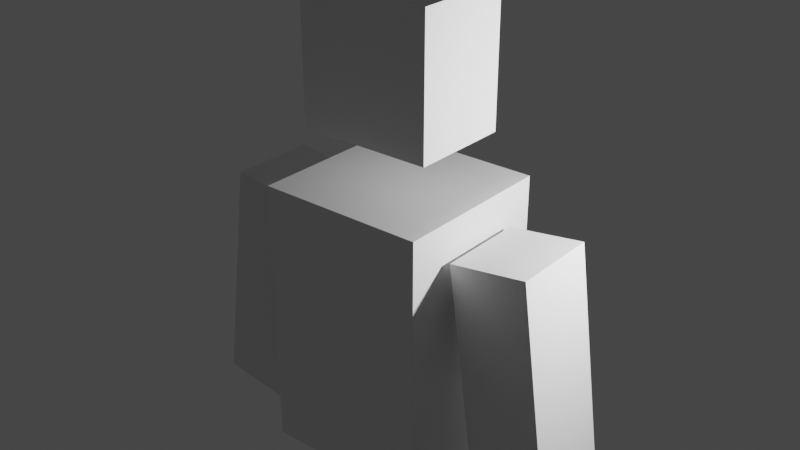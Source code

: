 # Source: Robot.blend  (saved by Blender 2.91.10; exported with 4.5.12 LTS)
import bpy
from mathutils import Matrix  # noqa: F401  (used for matrix-valued properties, if any)

bpy.ops.wm.read_factory_settings(use_empty=True)
scene = bpy.context.scene
scene.name = 'Scene'

# ---- collections
col_collection = bpy.data.collections.new('Collection'); scene.collection.children.link(col_collection)

# ---- materials (node trees are filled in below, after node groups)
mat_material = bpy.data.materials.new('Material')
mat_material.alpha_threshold = 0.0
mat_material.use_transparent_shadow = False
mat_material.line_color = (0.0, 0.0, 0.0, 1.0)

# ---- material node trees
mat_material.use_nodes = True; mat_material.node_tree.nodes.clear()
_N = mat_material.node_tree.nodes; _L = mat_material.node_tree.links
n0 = _N.new('ShaderNodeOutputMaterial'); n0.name = 'Material Output'; n0.location = (300, 300)
n1 = _N.new('ShaderNodeBsdfPrincipled'); n1.name = 'Principled BSDF'; n1.location = (10, 300)
n1.distribution = 'GGX'
n1.subsurface_method = 'BURLEY'
n1.inputs[2].default_value = 0.4
n1.inputs[3].default_value = 1.45
n1.inputs[27].default_value = (0.0, 0.0, 0.0, 1.0)
n1.inputs[28].default_value = 1.0
_L.new(n1.outputs[0], n0.inputs[0])
n0.is_active_output = True

# ---- world
world_world = bpy.data.worlds.new('World'); scene.world = world_world
world_world.use_nodes = True; world_world.node_tree.nodes.clear()
_N = world_world.node_tree.nodes; _L = world_world.node_tree.links
n0 = _N.new('ShaderNodeOutputWorld'); n0.name = 'World Output'; n0.location = (300, 300)
n1 = _N.new('ShaderNodeBackground'); n1.name = 'Background'; n1.location = (10, 300)
n1.inputs[0].default_value = (0.05088, 0.05088, 0.05088, 1.0)
_L.new(n1.outputs[0], n0.inputs[0])
n0.is_active_output = True
world_world.color = (0.05088, 0.05088, 0.05088)
world_world.use_sun_shadow = False
world_world.sun_shadow_jitter_overblur = 0.0

# ---- lights
light_light = bpy.data.lights.new('Light', 'POINT')
light_light.transmission_factor = 0.0
light_light.energy = 1000.0
light_light.shadow_soft_size = 0.1
light_light.shadow_maximum_resolution = 0.006
light_light.use_absolute_resolution = True

# ---- meshes
me_cube = bpy.data.meshes.new('Cube')
me_cube.from_pydata([(1.0, 1.0, 2.247), (1.0, 1.0, -1.0), (1.0, -1.0, 2.247), (1.0, -1.0, -1.0), (-1.0, 1.0, 2.247), (-1.0, 1.0, -1.0), (-1.0, -1.0, 2.247), (-1.0, -1.0, -1.0)], [], [(0, 4, 6, 2), (3, 2, 6, 7), (7, 6, 4, 5), (5, 1, 3, 7), (1, 0, 2, 3), (5, 4, 0, 1)])
_uv = me_cube.uv_layers.new(name='UVMap')
_uv.uv.foreach_set('vector', [0.625, 0.5, 0.875, 0.5, 0.875, 0.75, 0.625, 0.75, 0.375, 0.75, 0.625, 0.75, 0.625, 1.0, 0.375, 1.0, 0.375, 0.0, 0.625, 0.0, 0.625, 0.25, 0.375, 0.25, 0.125, 0.5, 0.375, 0.5, 0.375, 0.75, 0.125, 0.75, 0.375, 0.5, 0.625, 0.5, 0.625, 0.75, 0.375, 0.75, 0.375, 0.25, 0.625, 0.25, 0.625, 0.5, 0.375, 0.5])
me_cube.materials.append(mat_material)
me_cube.use_remesh_preserve_volume = False
me_cube.use_remesh_preserve_attributes = False
me_cube.use_mirror_vertex_groups = False
me_cube.update()
me_cube_001 = bpy.data.meshes.new('Cube.001')
me_cube_001.from_pydata([(-1.0, -1.0, -1.0), (-1.0, -1.0, 1.0), (-1.0, 1.0, -1.0), (-1.0, 1.0, 1.0), (1.0, -1.0, -1.0), (1.0, -1.0, 1.0), (1.0, 1.0, -1.0), (1.0, 1.0, 1.0)], [], [(0, 1, 3, 2), (2, 3, 7, 6), (6, 7, 5, 4), (4, 5, 1, 0), (2, 6, 4, 0), (7, 3, 1, 5)])
_uv = me_cube_001.uv_layers.new(name='UVMap')
_uv.uv.foreach_set('vector', [0.375, 0.0, 0.625, 0.0, 0.625, 0.25, 0.375, 0.25, 0.375, 0.25, 0.625, 0.25, 0.625, 0.5, 0.375, 0.5, 0.375, 0.5, 0.625, 0.5, 0.625, 0.75, 0.375, 0.75, 0.375, 0.75, 0.625, 0.75, 0.625, 1.0, 0.375, 1.0, 0.125, 0.5, 0.375, 0.5, 0.375, 0.75, 0.125, 0.75, 0.625, 0.5, 0.875, 0.5, 0.875, 0.75, 0.625, 0.75])
me_cube_001.use_remesh_fix_poles = True
me_cube_001.use_remesh_preserve_attributes = False
me_cube_001.use_mirror_vertex_groups = False
me_cube_001.update()
me_cube_004 = bpy.data.meshes.new('Cube.004')
me_cube_004.from_pydata([(-0.08643, -1.0, -1.863), (-0.08643, -1.0, 1.0), (-0.08643, 0.05822, -1.863), (-0.08643, 0.05822, 1.0), (0.8321, -1.0, -1.863), (0.8321, -1.0, 1.0), (0.8321, 0.05822, -1.863), (0.8321, 0.05822, 1.0)], [], [(0, 1, 3, 2), (2, 3, 7, 6), (6, 7, 5, 4), (4, 5, 1, 0), (2, 6, 4, 0), (7, 3, 1, 5)])
_uv = me_cube_004.uv_layers.new(name='UVMap')
_uv.uv.foreach_set('vector', [0.375, 0.0, 0.625, 0.0, 0.625, 0.25, 0.375, 0.25, 0.375, 0.25, 0.625, 0.25, 0.625, 0.5, 0.375, 0.5, 0.375, 0.5, 0.625, 0.5, 0.625, 0.75, 0.375, 0.75, 0.375, 0.75, 0.625, 0.75, 0.625, 1.0, 0.375, 1.0, 0.125, 0.5, 0.375, 0.5, 0.375, 0.75, 0.125, 0.75, 0.625, 0.5, 0.875, 0.5, 0.875, 0.75, 0.625, 0.75])
me_cube_004.use_remesh_fix_poles = True
me_cube_004.use_remesh_preserve_attributes = False
me_cube_004.use_mirror_vertex_groups = False
me_cube_004.update()
me_cube_005 = bpy.data.meshes.new('Cube.005')
me_cube_005.from_pydata([(-0.08643, -1.0, -1.863), (-0.08643, -1.0, 1.0), (-0.08643, 0.05822, -1.863), (-0.08643, 0.05822, 1.0), (0.8321, -1.0, -1.863), (0.8321, -1.0, 1.0), (0.8321, 0.05822, -1.863), (0.8321, 0.05822, 1.0)], [], [(0, 1, 3, 2), (2, 3, 7, 6), (6, 7, 5, 4), (4, 5, 1, 0), (2, 6, 4, 0), (7, 3, 1, 5)])
_uv = me_cube_005.uv_layers.new(name='UVMap')
_uv.uv.foreach_set('vector', [0.375, 0.0, 0.625, 0.0, 0.625, 0.25, 0.375, 0.25, 0.375, 0.25, 0.625, 0.25, 0.625, 0.5, 0.375, 0.5, 0.375, 0.5, 0.625, 0.5, 0.625, 0.75, 0.375, 0.75, 0.375, 0.75, 0.625, 0.75, 0.625, 1.0, 0.375, 1.0, 0.125, 0.5, 0.375, 0.5, 0.375, 0.75, 0.125, 0.75, 0.625, 0.5, 0.875, 0.5, 0.875, 0.75, 0.625, 0.75])
me_cube_005.use_remesh_fix_poles = True
me_cube_005.use_remesh_preserve_attributes = False
me_cube_005.use_mirror_vertex_groups = False
me_cube_005.update()

# ---- objects
ob_cube = bpy.data.objects.new('Cube', me_cube)
ob_light = bpy.data.objects.new('Light', light_light)
ob_cube_001 = bpy.data.objects.new('Cube.001', me_cube_001)
ob_cube_003 = bpy.data.objects.new('Cube.003', me_cube_004)
ob_cube_002 = bpy.data.objects.new('Cube.002', me_cube_005)

# ---- transforms, parenting, visibility, modifiers, constraints
ob_cube.location = (0.0, 0.0, 2.475)
ob_cube.lock_rotations_4d = False
ob_cube.empty_display_type = 'ARROWS'
ob_cube.lineart.crease_threshold = 0.0
ob_light.location = (4.076, 1.005, 5.904)
ob_light.rotation_euler = (0.6503, 0.05522, 1.866)
ob_light.lock_rotations_4d = False
ob_light.empty_display_type = 'ARROWS'
ob_light.color = (0.0, 0.0, 0.0, 0.0)
ob_light.lineart.crease_threshold = 0.0
ob_cube_001.location = (0.0, 0.0, 6.111)
ob_cube_001.scale = (0.8, 0.6, 0.8)
ob_cube_001.lineart.crease_threshold = 0.0
ob_cube_003.location = (-1.3, -0.4472, 3.321)
ob_cube_003.rotation_euler = (0.0, 0.1396, 0.0)
ob_cube_003.scale = (-1.0, -1.0, 1.0)
ob_cube_003.lineart.crease_threshold = 0.0
ob_cube_002.location = (1.3, -0.4472, 3.321)
ob_cube_002.rotation_euler = (0.0, -0.1396, 0.0)
ob_cube_002.scale = (1.0, -1.0, 1.0)
ob_cube_002.lineart.crease_threshold = 0.0

# ---- collection membership
col_collection.objects.link(ob_cube)
col_collection.objects.link(ob_light)
col_collection.objects.link(ob_cube_001)
col_collection.objects.link(ob_cube_003)
col_collection.objects.link(ob_cube_002)

# ---- scene / render settings (as saved in the file)
scene.frame_start = 1; scene.frame_end = 250; scene.frame_set(1)
scene.render.engine = 'BLENDER_EEVEE_NEXT'
scene.cycles.use_denoising = False
scene.cycles.samples = 128
scene.cycles.sampling_pattern = 'TABULATED_SOBOL'
scene.cycles.use_adaptive_sampling = False
scene.cycles.use_light_tree = False
scene.view_settings.view_transform = 'Filmic'
bpy.context.view_layer.update()

# ---- added for rendering (the .blend has no active camera): camera
cam_auto = bpy.data.cameras.new('AutoCamera')
cam_auto.lens = 50.0
cam_auto.sensor_width = 36.0
cam_auto.clip_end = 1000.0
ob_auto_camera = bpy.data.objects.new('AutoCamera', cam_auto)
scene.collection.objects.link(ob_auto_camera)
ob_auto_camera.location = (6.94827, -8.33793, 9.74582)
ob_auto_camera.rotation_euler = (1.09748, -7.21219e-08, 0.694738)
scene.camera = ob_auto_camera
bpy.context.view_layer.update()
